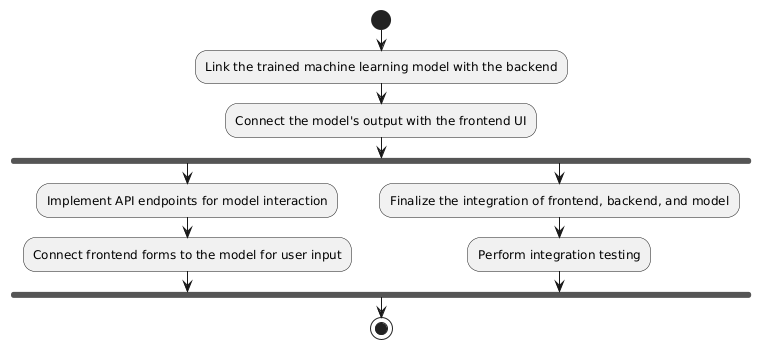

The diagram above was rendered by PlantUML. Its source (embedded in the PNG):
@startuml
start

:Link the trained machine learning model with the backend;
:Connect the model's output with the frontend UI;

fork
    :Implement API endpoints for model interaction;
    :Connect frontend forms to the model for user input;
fork again
    :Finalize the integration of frontend, backend, and model;
    :Perform integration testing;
end fork

stop
@enduml